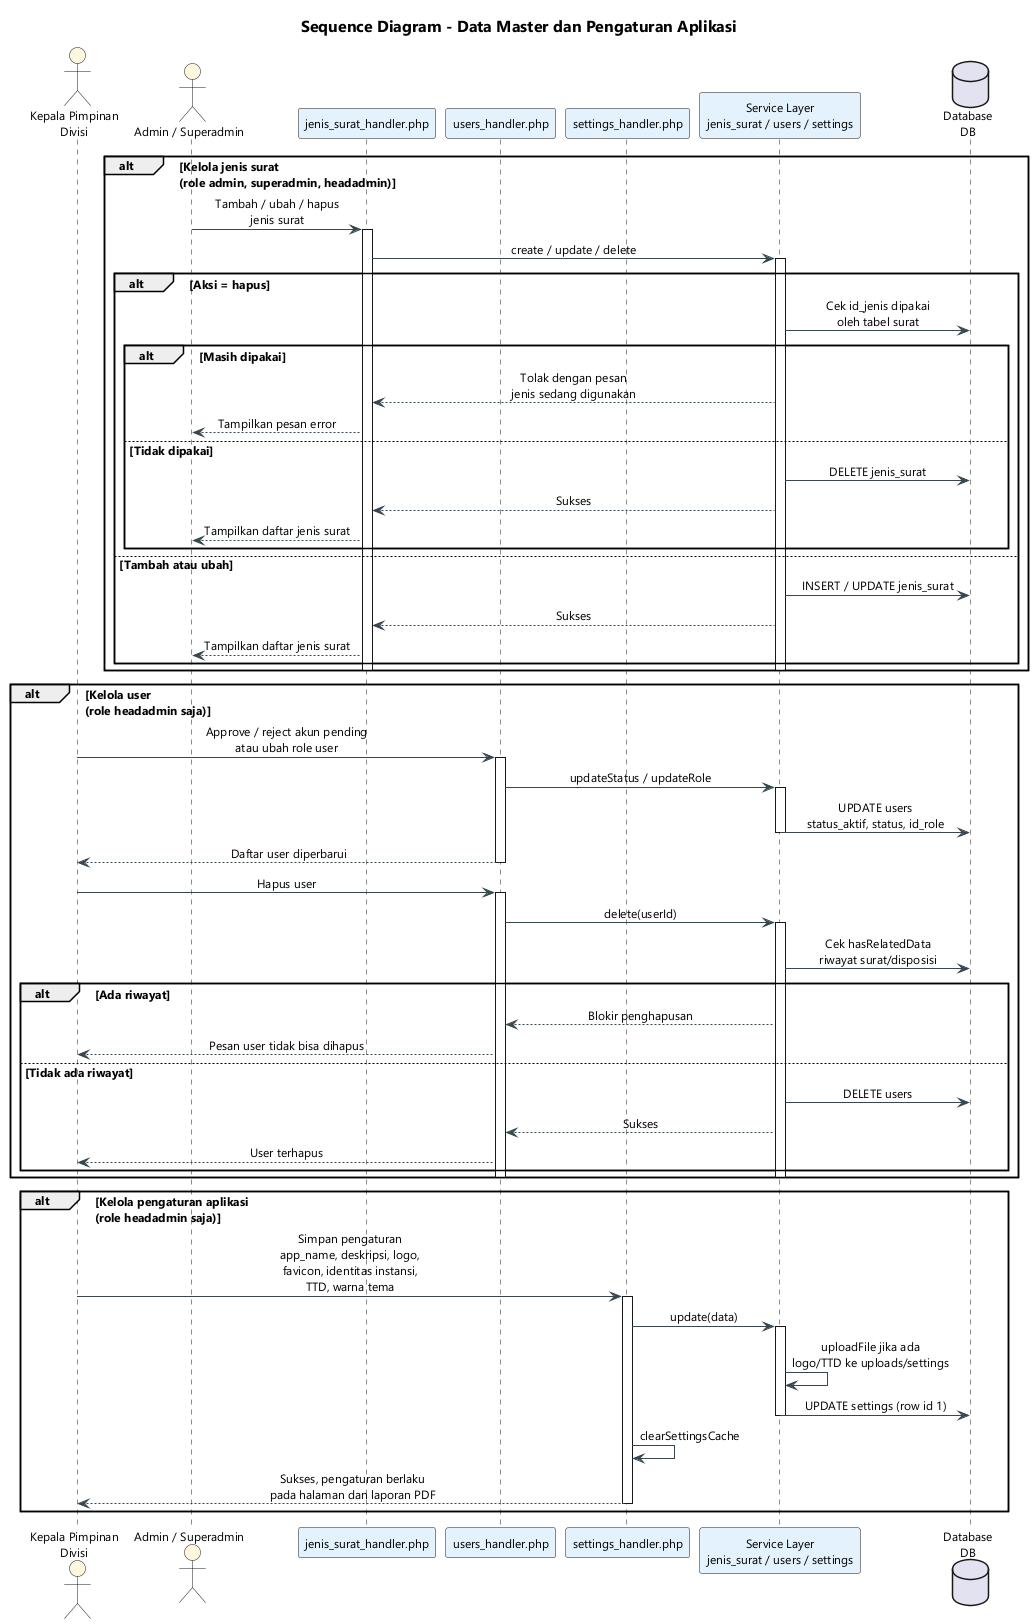

The diagram above was rendered by PlantUML. Its source (embedded in the PNG):
@startuml
skinparam backgroundColor #FFFFFF
skinparam defaultFontName "Segoe UI"
skinparam defaultFontSize 12
skinparam sequenceArrowColor #37474F
skinparam sequenceMessageAlign center
skinparam participantBackgroundColor #E3F2FD
skinparam actorBackgroundColor #FFF8E1
skinparam titleFontSize 16
title Sequence Diagram - Data Master dan Pengaturan Aplikasi
actor "Kepala Pimpinan\nDivisi" as KP
actor "Admin / Superadmin" as A
participant "jenis_surat_handler.php" as JH
participant "users_handler.php" as UH
participant "settings_handler.php" as SH
participant "Service Layer\njenis_surat / users / settings" as SV
database "Database\nDB" as DB

alt Kelola jenis surat\n(role admin, superadmin, headadmin)
    A -> JH : Tambah / ubah / hapus\njenis surat
    activate JH
    JH -> SV : create / update / delete
    activate SV
    alt Aksi = hapus
        SV -> DB : Cek id_jenis dipakai\noleh tabel surat
        alt Masih dipakai
            SV --> JH : Tolak dengan pesan\njenis sedang digunakan
            JH --> A : Tampilkan pesan error
        else Tidak dipakai
            SV -> DB : DELETE jenis_surat
            SV --> JH : Sukses
            JH --> A : Tampilkan daftar jenis surat
        end
    else Tambah atau ubah
        SV -> DB : INSERT / UPDATE jenis_surat
        SV --> JH : Sukses
        JH --> A : Tampilkan daftar jenis surat
    end
    deactivate SV
    deactivate JH
end

alt Kelola user\n(role headadmin saja)
    KP -> UH : Approve / reject akun pending\natau ubah role user
    activate UH
    UH -> SV : updateStatus / updateRole
    activate SV
    SV -> DB : UPDATE users\nstatus_aktif, status, id_role
    deactivate SV
    UH --> KP : Daftar user diperbarui
    deactivate UH

    KP -> UH : Hapus user
    activate UH
    UH -> SV : delete(userId)
    activate SV
    SV -> DB : Cek hasRelatedData\nriwayat surat/disposisi
    alt Ada riwayat
        SV --> UH : Blokir penghapusan
        UH --> KP : Pesan user tidak bisa dihapus
    else Tidak ada riwayat
        SV -> DB : DELETE users
        SV --> UH : Sukses
        UH --> KP : User terhapus
    end
    deactivate SV
    deactivate UH
end

alt Kelola pengaturan aplikasi\n(role headadmin saja)
    KP -> SH : Simpan pengaturan\napp_name, deskripsi, logo,\nfavicon, identitas instansi,\nTTD, warna tema
    activate SH
    SH -> SV : update(data)
    activate SV
    SV -> SV : uploadFile jika ada\nlogo/TTD ke uploads/settings
    SV -> DB : UPDATE settings (row id 1)
    deactivate SV
    SH -> SH : clearSettingsCache
    SH --> KP : Sukses, pengaturan berlaku\npada halaman dan laporan PDF
    deactivate SH
end
@enduml